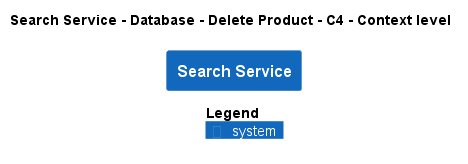

The diagram above was rendered by PlantUML. Its source (embedded in the PNG):
@startuml
!pragma layout smetana
!include ..\..\..\..\..\..\.c4s\C4_Context.puml

AddElementTag("state:new", $bgColor=green, $fontColor=#ffffff, $borderColor=green, $shadowing="False")
AddElementTag("state:changed", $bgColor=orange, $fontColor=#ffffff, $borderColor=orange, $shadowing="False")
AddElementTag("state:removed", $bgColor=red, $fontColor=#ffffff, $borderColor=red, $shadowing="False")

AddRelTag("state:new", $textColor=green, $lineColor=green)
AddRelTag("state:changed", $textColor=orange, $lineColor=orange)
AddRelTag("state:removed", $textColor=red, $lineColor=red)

SHOW_PERSON_PORTRAIT()
LAYOUT_TOP_DOWN()

skinparam linetype polyline

title Search Service - Database - Delete Product - C4 - Context level

System(ECommercePlatform.SoftwareSystems.SearchService, "Search Service", "")



SHOW_LEGEND()
@enduml